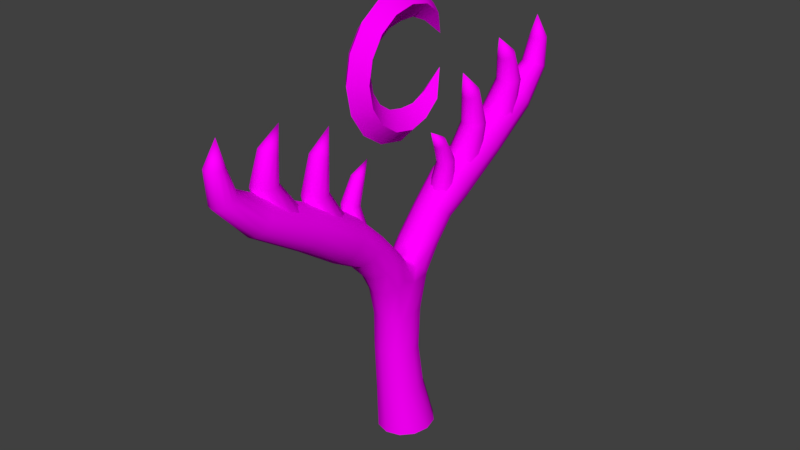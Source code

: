 # Source: Wrongworldroot.blend  (saved by Blender 2.79.0; exported with 4.5.12 LTS)
import bpy
from mathutils import Matrix  # noqa: F401  (used for matrix-valued properties, if any)

bpy.ops.wm.read_factory_settings(use_empty=True)
scene = bpy.context.scene
scene.name = 'Scene'

# ---- collections
col_collection_1 = bpy.data.collections.new('Collection 1'); scene.collection.children.link(col_collection_1)

# ---- images (referenced by path relative to the original .blend; pixels are not part of the script)
import os
ASSET_DIR = os.environ.get("B2B_ASSET_DIR", "")  # directory of the original .blend (textures are referenced by path, not embedded)
HERE = os.path.dirname(os.path.abspath(__file__))  # packed textures are extracted next to this script under _unpacked/

def load_image(name, relpath, width, height, colorspace="sRGB"):
    """Load a texture the original file referenced (path relative to the .blend, or extracted next to this script)."""
    p = next((c for c in (os.path.join(HERE, relpath), os.path.join(ASSET_DIR, relpath)) if relpath and os.path.exists(c)), "")
    if p:
        img = bpy.data.images.load(p, check_existing=True)
        img.name = name
    else:  # same state as the original file: an image datablock whose file is absent (Cycles renders it pink)
        img = bpy.data.images.new(name, width, height)
        img.source = "FILE"
        img.filepath = "//" + (relpath or name)
    img.colorspace_settings.name = colorspace
    return img
img_wrongworldroot_text_png = load_image('wrongworldroot_Text.png', 'wrongworldroot_Text.png', 1024, 1024, 'sRGB')

# ---- materials (node trees are filled in below, after node groups)
mat_material_001 = bpy.data.materials.new('Material.001')
mat_material_001.alpha_threshold = 0.0
mat_material_001.roughness = 0.5

# ---- material node trees
mat_material_001.use_nodes = True; mat_material_001.node_tree.nodes.clear()
_N = mat_material_001.node_tree.nodes; _L = mat_material_001.node_tree.links
n0 = _N.new('ShaderNodeOutputMaterial'); n0.name = 'Material Output'; n0.location = (300, 300)
n1 = _N.new('ShaderNodeBsdfDiffuse'); n1.name = 'Diffuse BSDF'; n1.location = (10, 300)
n2 = _N.new('ShaderNodeTexImage'); n2.name = 'Image Texture'; n2.location = (-180, 300)
n2.width = 140
n2.image = img_wrongworldroot_text_png
_L.new(n1.outputs[0], n0.inputs[0])
_L.new(n2.outputs[0], n1.inputs[0])
n0.is_active_output = True

# ---- world
world_world = bpy.data.worlds.new('World'); scene.world = world_world
world_world.color = (0.05088, 0.05088, 0.05088)
world_world.use_sun_shadow = False
world_world.sun_shadow_jitter_overblur = 0.0
world_world.cycles.sampling_method = 'MANUAL'

# ---- meshes
me_cylinder = bpy.data.meshes.new('Cylinder')
me_cylinder.from_pydata([(-1.71e-08, 0.4377, -0.3133), (-0.03599, 0.2504, 0.3685), (0.1974, 0.3791, -0.3133), (0.1296, 0.206, 0.3685), (0.3419, 0.2188, -0.3133), (0.2523, 0.07965, 0.361), (0.3947, -9.135e-08, -0.3133), (0.2991, -0.09473, 0.3481), (0.3419, -0.2188, -0.3133), (0.2575, -0.2704, 0.3331), (0.1974, -0.3791, -0.3133), (0.1387, -0.4003, 0.3202), (4.251e-08, -0.4377, -0.3133), (-0.02557, -0.4497, 0.3127), (-0.1974, -0.3791, -0.3133), (-0.1912, -0.4052, 0.3127), (-0.3419, -0.2188, -0.3133), (-0.3139, -0.2789, 0.3201), (-0.3947, -2.757e-07, -0.3133), (-0.3607, -0.1045, 0.3331), (-0.3419, 0.2188, -0.3133), (-0.3191, 0.07118, 0.348), (-0.1974, 0.3791, -0.3133), (-0.2002, 0.2011, 0.361), (-0.03768, 0.1542, 1.034), (0.1178, 0.1081, 1.032), (0.2295, -0.009493, 1.031), (0.2673, -0.1672, 1.032), (0.2213, -0.3227, 1.035), (0.1037, -0.4343, 1.038), (-0.05394, -0.4722, 1.041), (-0.2094, -0.4261, 1.043), (-0.3211, -0.3085, 1.044), (-0.359, -0.1508, 1.043), (-0.3129, 0.004688, 1.041), (-0.1953, 0.1163, 1.037), (-0.02844, 0.2181, 1.612), (0.1132, 0.1694, 1.612), (0.2165, 0.03748, 1.615), (0.2532, -0.1606, 1.614), (0.2158, -0.3554, 1.618), (0.1079, -0.4806, 1.617), (-0.03564, -0.5205, 1.618), (-0.1773, -0.4718, 1.621), (-0.2809, -0.3401, 1.625), (-0.3186, -0.1425, 1.623), (-0.2803, 0.05282, 1.623), (-0.172, 0.1781, 1.617), (-0.02078, 0.368, 2.064), (0.1172, 0.314, 2.069), (0.2262, 0.1487, 2.102), (0.266, -0.1528, 2.113), (0.2433, -0.45, 2.106), (0.1297, -0.6084, 2.073), (-0.01031, -0.653, 2.067), (-0.1481, -0.599, 2.074), (-0.2547, -0.4324, 2.108), (-0.2931, -0.1301, 2.118), (-0.2719, 0.1662, 2.108), (-0.1605, 0.3235, 2.073), (0.2541, 0.06663, 2.24), (0.2248, -0.06561, 2.297), (0.1284, -0.08237, 2.376), (-0.0001352, -0.1347, 2.406), (-0.1661, -0.1029, 2.36), (-0.2664, -0.03473, 2.294), (-0.2994, 0.0878, 2.245), (0.2838, -0.3649, 2.243), (0.2572, -0.2392, 2.292), (0.164, -0.1675, 2.36), (-0.1297, -0.1876, 2.376), (-0.2327, -0.2076, 2.299), (-0.2694, -0.3436, 2.243), (-0.01397, 0.5671, 2.383), (0.1266, 0.5202, 2.403), (0.2202, 0.4002, 2.46), (0.2499, 0.2625, 2.504), (0.2102, 0.1341, 2.543), (0.1094, 0.04335, 2.568), (-0.02744, 0.01262, 2.579), (-0.1624, 0.05152, 2.57), (-0.2577, 0.1481, 2.547), (-0.2904, 0.2786, 2.509), (-0.2542, 0.4145, 2.464), (-0.1563, 0.5288, 2.405), (-0.006673, 0.828, 2.662), (0.1283, 0.7843, 2.693), (0.2198, 0.6808, 2.773), (0.2482, 0.5617, 2.858), (0.208, 0.4519, 2.925), (0.1104, 0.3766, 2.962), (-0.0198, 0.3548, 2.975), (-0.1481, 0.3847, 2.962), (-0.2408, 0.4658, 2.924), (-0.2744, 0.5779, 2.858), (-0.2396, 0.6952, 2.773), (-0.1434, 0.7928, 2.693), (0.002429, 1.146, 2.843), (0.1578, 1.113, 2.886), (0.261, 1.016, 3.001), (0.2938, 0.9252, 3.143), (0.2498, 0.8519, 3.272), (0.1375, 0.8004, 3.366), (-0.01323, 0.7847, 3.398), (-0.1618, 0.8089, 3.362), (-0.2685, 0.8664, 3.265), (-0.3047, 0.942, 3.135), (-0.2643, 1.031, 2.994), (-0.1551, 1.122, 2.881), (0.01586, 1.754, 3.266), (0.164, 1.73, 3.303), (0.2704, 1.673, 3.399), (0.3065, 1.597, 3.529), (0.2627, 1.524, 3.658), (0.1506, 1.473, 3.751), (0.0003657, 1.457, 3.784), (-0.1478, 1.481, 3.747), (-0.2542, 1.539, 3.651), (-0.2903, 1.614, 3.521), (-0.2464, 1.687, 3.392), (-0.1344, 1.738, 3.298), (0.02983, 2.48, 3.733), (0.1562, 2.46, 3.765), (0.247, 2.411, 3.847), (0.2778, 2.347, 3.958), (0.2404, 2.284, 4.068), (0.1448, 2.24, 4.147), (0.01662, 2.227, 4.175), (-0.1098, 2.248, 4.144), (-0.2005, 2.297, 4.062), (-0.2313, 2.361, 3.951), (-0.1939, 2.423, 3.841), (-0.09832, 2.467, 3.761), (0.03863, 2.962, 4.26), (0.1246, 2.939, 4.269), (0.1864, 2.879, 4.296), (0.2073, 2.8, 4.333), (0.1819, 2.723, 4.371), (0.1168, 2.668, 4.398), (0.02964, 2.649, 4.408), (-0.05634, 2.673, 4.399), (-0.1181, 2.732, 4.372), (-0.139, 2.811, 4.335), (-0.1136, 2.889, 4.298), (-0.04856, 2.944, 4.27), (0.04405, 3.006, 4.721), (0.1069, 2.988, 4.72), (0.152, 2.94, 4.718), (0.1673, 2.876, 4.717), (0.1487, 2.814, 4.717), (0.1012, 2.768, 4.718), (0.03749, 2.753, 4.719), (-0.02532, 2.772, 4.72), (-0.07041, 2.819, 4.721), (-0.08572, 2.883, 4.722), (-0.06713, 2.946, 4.722), (-0.01963, 2.991, 4.722), (0.04567, 2.825, 5.054), (0.02983, 2.146, 3.595), (0.1562, 2.114, 3.615), (0.247, 2.035, 3.669), (0.2778, 1.93, 3.743), (0.2404, 1.827, 3.816), (0.1448, 1.754, 3.87), (0.01662, 1.73, 3.89), (-0.1098, 1.762, 3.87), (-0.2005, 1.841, 3.816), (-0.2313, 1.946, 3.742), (-0.1939, 2.049, 3.669), (-0.09832, 2.122, 3.615), (0.03863, 2.362, 4.275), (0.1246, 2.337, 4.274), (0.1864, 2.272, 4.274), (0.2073, 2.184, 4.274), (0.1819, 2.098, 4.275), (0.1168, 2.037, 4.277), (0.02964, 2.016, 4.279), (-0.05634, 2.041, 4.28), (-0.1181, 2.106, 4.28), (-0.139, 2.193, 4.28), (-0.1136, 2.279, 4.279), (-0.04856, 2.341, 4.277), (0.04405, 2.208, 4.712), (0.1069, 2.192, 4.703), (0.152, 2.15, 4.682), (0.1673, 2.092, 4.655), (0.1487, 2.035, 4.628), (0.1012, 1.994, 4.609), (0.03749, 1.98, 4.604), (-0.02532, 1.996, 4.613), (-0.07041, 2.039, 4.634), (-0.08572, 2.096, 4.661), (-0.06713, 2.153, 4.688), (-0.01963, 2.194, 4.707), (0.04567, 1.904, 4.938), (0.02983, 1.346, 3.074), (0.1562, 1.315, 3.097), (0.247, 1.236, 3.16), (0.2778, 1.131, 3.247), (0.2404, 1.028, 3.333), (0.1448, 0.955, 3.396), (0.01662, 0.9311, 3.419), (-0.1098, 0.963, 3.396), (-0.2005, 1.042, 3.333), (-0.2313, 1.147, 3.246), (-0.1939, 1.25, 3.16), (-0.09832, 1.323, 3.097), (0.03863, 1.563, 3.872), (0.1246, 1.537, 3.871), (0.1864, 1.472, 3.87), (0.2073, 1.385, 3.871), (0.1819, 1.299, 3.872), (0.1168, 1.237, 3.874), (0.02964, 1.216, 3.876), (-0.05634, 1.242, 3.878), (-0.1181, 1.307, 3.878), (-0.139, 1.394, 3.878), (-0.1136, 1.48, 3.876), (-0.04856, 1.542, 3.874), (0.04405, 1.409, 4.385), (0.1069, 1.393, 4.374), (0.152, 1.35, 4.35), (0.1673, 1.293, 4.317), (0.1487, 1.236, 4.286), (0.1012, 1.195, 4.264), (0.03749, 1.181, 4.258), (-0.02532, 1.197, 4.268), (-0.07041, 1.239, 4.293), (-0.08572, 1.297, 4.325), (-0.06713, 1.354, 4.357), (-0.01963, 1.395, 4.378), (0.04567, 1.105, 4.651), (0.03071, 0.8869, 2.937), (0.1228, 0.8604, 2.948), (0.189, 0.7935, 2.979), (0.2115, 0.7042, 3.022), (0.1842, 0.6164, 3.066), (0.1145, 0.5536, 3.098), (0.02107, 0.5328, 3.11), (-0.07107, 0.5593, 3.099), (-0.1372, 0.6262, 3.068), (-0.1597, 0.7155, 3.025), (-0.1324, 0.8033, 2.982), (-0.06272, 0.866, 2.95), (0.03712, 0.9013, 3.54), (0.09981, 0.8835, 3.535), (0.1448, 0.8376, 3.523), (0.1601, 0.7757, 3.508), (0.1415, 0.7146, 3.495), (0.09413, 0.6705, 3.485), (0.03057, 0.6553, 3.483), (-0.03212, 0.6731, 3.488), (-0.07713, 0.7191, 3.5), (-0.09241, 0.7809, 3.515), (-0.07386, 0.8421, 3.529), (-0.02644, 0.8861, 3.538), (0.04108, 0.7033, 3.877), (0.08686, 0.6936, 3.866), (0.1197, 0.6677, 3.842), (0.1309, 0.6327, 3.809), (0.1173, 0.5979, 3.777), (0.08272, 0.5726, 3.754), (0.03629, 0.5636, 3.747), (-0.009502, 0.5733, 3.757), (-0.04238, 0.5991, 3.782), (-0.05354, 0.6342, 3.815), (-0.03999, 0.669, 3.847), (-0.005355, 0.6943, 3.87), (0.04226, 0.4419, 4.012), (0.01397, -0.8364, 2.383), (-0.1266, -0.7896, 2.403), (-0.2202, -0.6696, 2.46), (-0.2499, -0.5318, 2.504), (-0.2102, -0.4035, 2.543), (-0.1094, -0.3127, 2.568), (0.02744, -0.282, 2.579), (0.1624, -0.3209, 2.57), (0.2577, -0.4175, 2.547), (0.2904, -0.5479, 2.509), (0.2542, -0.6839, 2.464), (0.1563, -0.7982, 2.405), (0.006673, -1.097, 2.662), (-0.1283, -1.054, 2.693), (-0.2198, -0.9502, 2.773), (-0.2482, -0.831, 2.858), (-0.208, -0.7212, 2.925), (-0.1104, -0.6459, 2.962), (0.0198, -0.6241, 2.975), (0.1481, -0.654, 2.962), (0.2408, -0.7352, 2.924), (0.2744, -0.8472, 2.858), (0.2396, -0.9645, 2.773), (0.1434, -1.062, 2.693), (-0.002429, -1.415, 2.843), (-0.1578, -1.382, 2.886), (-0.261, -1.285, 3.001), (-0.2938, -1.195, 3.143), (-0.2498, -1.121, 3.272), (-0.1375, -1.07, 3.366), (0.01323, -1.054, 3.398), (0.1618, -1.078, 3.362), (0.2685, -1.136, 3.265), (0.3047, -1.211, 3.135), (0.2643, -1.3, 2.994), (0.1551, -1.391, 2.881), (-0.01586, -2.023, 3.266), (-0.164, -1.999, 3.303), (-0.2704, -1.942, 3.399), (-0.3065, -1.867, 3.529), (-0.2627, -1.793, 3.658), (-0.1506, -1.742, 3.751), (-0.0003656, -1.726, 3.784), (0.1478, -1.751, 3.747), (0.2542, -1.808, 3.651), (0.2903, -1.883, 3.521), (0.2464, -1.956, 3.392), (0.1344, -2.008, 3.298), (-0.02983, -2.75, 3.733), (-0.1562, -2.729, 3.765), (-0.247, -2.68, 3.847), (-0.2778, -2.616, 3.958), (-0.2404, -2.554, 4.068), (-0.1448, -2.51, 4.147), (-0.01662, -2.496, 4.175), (0.1098, -2.517, 4.144), (0.2005, -2.566, 4.062), (0.2313, -2.63, 3.951), (0.1939, -2.693, 3.841), (0.09832, -2.736, 3.761), (-0.03863, -3.232, 4.26), (-0.1246, -3.208, 4.269), (-0.1864, -3.149, 4.296), (-0.2073, -3.07, 4.333), (-0.1819, -2.992, 4.371), (-0.1168, -2.937, 4.398), (-0.02964, -2.919, 4.408), (0.05634, -2.942, 4.399), (0.1181, -3.002, 4.372), (0.139, -3.081, 4.335), (0.1136, -3.158, 4.298), (0.04856, -3.213, 4.27), (-0.04405, -3.276, 4.721), (-0.1069, -3.257, 4.72), (-0.152, -3.209, 4.718), (-0.1673, -3.146, 4.717), (-0.1487, -3.083, 4.717), (-0.1012, -3.038, 4.718), (-0.03749, -3.022, 4.719), (0.02532, -3.041, 4.72), (0.07041, -3.089, 4.721), (0.08572, -3.152, 4.722), (0.06713, -3.215, 4.722), (0.01963, -3.26, 4.722), (-0.04567, -3.095, 5.054), (-0.02983, -2.415, 3.595), (-0.1562, -2.383, 3.615), (-0.247, -2.304, 3.669), (-0.2778, -2.199, 3.743), (-0.2404, -2.097, 3.816), (-0.1448, -2.024, 3.87), (-0.01662, -2.0, 3.89), (0.1098, -2.032, 3.87), (0.2005, -2.11, 3.816), (0.2313, -2.215, 3.742), (0.1939, -2.318, 3.669), (0.09832, -2.391, 3.615), (-0.03863, -2.631, 4.275), (-0.1246, -2.606, 4.274), (-0.1864, -2.541, 4.274), (-0.2073, -2.454, 4.274), (-0.1819, -2.368, 4.275), (-0.1168, -2.306, 4.277), (-0.02964, -2.285, 4.279), (0.05634, -2.311, 4.28), (0.1181, -2.376, 4.28), (0.139, -2.463, 4.28), (0.1136, -2.549, 4.279), (0.04856, -2.611, 4.277), (-0.04405, -2.478, 4.712), (-0.1069, -2.461, 4.703), (-0.152, -2.419, 4.682), (-0.1673, -2.361, 4.655), (-0.1487, -2.305, 4.628), (-0.1012, -2.263, 4.609), (-0.03749, -2.249, 4.604), (0.02532, -2.265, 4.613), (0.07041, -2.308, 4.634), (0.08572, -2.366, 4.661), (0.06713, -2.422, 4.688), (0.01963, -2.463, 4.707), (-0.04567, -2.174, 4.938), (-0.02983, -1.616, 3.074), (-0.1562, -1.584, 3.097), (-0.247, -1.505, 3.16), (-0.2778, -1.4, 3.247), (-0.2404, -1.297, 3.333), (-0.1448, -1.224, 3.396), (-0.01662, -1.2, 3.419), (0.1098, -1.232, 3.396), (0.2005, -1.311, 3.333), (0.2313, -1.416, 3.246), (0.1939, -1.519, 3.16), (0.09832, -1.592, 3.097), (-0.03863, -1.832, 3.872), (-0.1246, -1.807, 3.871), (-0.1864, -1.742, 3.87), (-0.2073, -1.654, 3.871), (-0.1819, -1.568, 3.872), (-0.1168, -1.507, 3.874), (-0.02964, -1.486, 3.876), (0.05634, -1.511, 3.878), (0.1181, -1.576, 3.878), (0.139, -1.664, 3.878), (0.1136, -1.75, 3.876), (0.04856, -1.811, 3.874), (-0.04405, -1.679, 4.385), (-0.1069, -1.662, 4.374), (-0.152, -1.62, 4.35), (-0.1673, -1.562, 4.317), (-0.1487, -1.505, 4.286), (-0.1012, -1.464, 4.264), (-0.03749, -1.45, 4.258), (0.02532, -1.466, 4.268), (0.07041, -1.509, 4.293), (0.08572, -1.566, 4.325), (0.06713, -1.623, 4.357), (0.01963, -1.664, 4.378), (-0.04567, -1.375, 4.651), (-0.03071, -1.156, 2.937), (-0.1228, -1.13, 2.948), (-0.189, -1.063, 2.979), (-0.2115, -0.9735, 3.022), (-0.1842, -0.8857, 3.066), (-0.1145, -0.823, 3.098), (-0.02107, -0.8021, 3.11), (0.07107, -0.8287, 3.099), (0.1372, -0.8956, 3.068), (0.1597, -0.9849, 3.025), (0.1324, -1.073, 2.982), (0.06272, -1.135, 2.95), (-0.03712, -1.171, 3.54), (-0.09981, -1.153, 3.535), (-0.1448, -1.107, 3.523), (-0.1601, -1.045, 3.508), (-0.1415, -0.9839, 3.495), (-0.09413, -0.9399, 3.485), (-0.03057, -0.9247, 3.483), (0.03212, -0.9425, 3.488), (0.07713, -0.9884, 3.5), (0.09241, -1.05, 3.515), (0.07386, -1.111, 3.529), (0.02644, -1.155, 3.538), (-0.04108, -0.9727, 3.877), (-0.08686, -0.9629, 3.866), (-0.1197, -0.9371, 3.842), (-0.1309, -0.9021, 3.809), (-0.1173, -0.8672, 3.777), (-0.08272, -0.8419, 3.754), (-0.03629, -0.8329, 3.747), (0.009502, -0.8426, 3.757), (0.04238, -0.8685, 3.782), (0.05354, -0.9035, 3.815), (0.03999, -0.9384, 3.847), (0.005355, -0.9637, 3.87), (-0.04226, -0.7113, 4.012), (-1.758e-06, 0.3442, 4.604), (-1.758e-06, 0.1158, 4.505), (-1.758e-06, -0.1159, 4.504), (-1.758e-06, -0.3302, 4.547), (-1.758e-06, -0.5118, 4.668), (-1.758e-06, -0.6332, 4.85), (-1.758e-06, -0.6759, 5.064), (-1.758e-06, -0.6332, 5.278), (-1.758e-06, -0.5118, 5.46), (-1.758e-06, -0.3302, 5.582), (-1.758e-06, -0.1159, 5.624), (-1.758e-06, 0.1158, 5.623), (-1.758e-06, 0.3442, 5.524), (-1.755e-06, 0.66, 5.288), (0.1338, 0.4461, 5.626), (0.1605, 0.1893, 5.801), (0.1871, -0.1159, 5.864), (0.1871, -0.422, 5.803), (0.1871, -0.6815, 5.63), (0.1871, -0.855, 5.37), (0.1871, -0.9159, 5.064), (0.1871, -0.855, 4.758), (0.1871, -0.6815, 4.498), (0.1871, -0.422, 4.325), (0.1871, -0.1159, 4.264), (0.1605, 0.1893, 4.327), (0.1338, 0.4461, 4.502), (-1.755e-06, 0.66, 4.841), (-1.758e-06, 0.5168, 4.417), (-1.758e-06, 0.2505, 4.18), (-1.758e-06, -0.1159, 4.064), (-1.758e-06, -0.4985, 4.14), (-1.758e-06, -0.823, 4.357), (-1.758e-06, -1.04, 4.681), (-1.758e-06, -1.116, 5.064), (-1.758e-06, -1.04, 5.447), (-1.758e-06, -0.823, 5.771), (-1.758e-06, -0.4985, 5.988), (-1.758e-06, -0.1159, 6.064), (-1.758e-06, 0.2505, 5.949), (-1.758e-06, 0.5168, 5.711), (-0.1338, 0.4461, 5.626), (-0.1605, 0.1893, 5.801), (-0.1871, -0.1159, 5.864), (-0.1871, -0.422, 5.803), (-0.1871, -0.6815, 5.63), (-0.1871, -0.855, 5.37), (-0.1871, -0.9159, 5.064), (-0.1871, -0.855, 4.758), (-0.1871, -0.6815, 4.498), (-0.1871, -0.422, 4.325), (-0.1871, -0.1159, 4.264), (-0.1605, 0.1893, 4.327), (-0.1338, 0.4461, 4.502)], [], [(0, 1, 3, 2), (2, 3, 5, 4), (4, 5, 7, 6), (6, 7, 9, 8), (8, 9, 11, 10), (10, 11, 13, 12), (12, 13, 15, 14), (14, 15, 17, 16), (16, 17, 19, 18), (18, 19, 21, 20), (1, 23, 35, 24), (20, 21, 23, 22), (22, 23, 1, 0), (31, 30, 42, 43), (3, 1, 24, 25), (7, 5, 26, 27), (23, 21, 34, 35), (5, 3, 25, 26), (21, 19, 33, 34), (19, 17, 32, 33), (17, 15, 31, 32), (15, 13, 30, 31), (13, 11, 29, 30), (11, 9, 28, 29), (9, 7, 27, 28), (46, 45, 57, 58), (28, 27, 39, 40), (35, 34, 46, 47), (25, 24, 36, 37), (32, 31, 43, 44), (29, 28, 40, 41), (24, 35, 47, 36), (26, 25, 37, 38), (33, 32, 44, 45), (30, 29, 41, 42), (27, 26, 38, 39), (34, 33, 45, 46), (61, 62, 69), (43, 42, 54, 55), (40, 39, 51, 52), (47, 46, 58, 59), (37, 36, 48, 49), (44, 43, 55, 56), (41, 40, 52, 53), (36, 47, 59, 48), (38, 37, 49, 50), (45, 44, 56, 57), (42, 41, 53, 54), (39, 38, 50, 51), (63, 64, 70), (63, 69, 62), (79, 78, 90, 91), (60, 50, 75, 76), (58, 66, 82, 83), (64, 63, 79, 80), (61, 60, 76, 77), (59, 58, 83, 84), (49, 48, 73, 74), (65, 64, 80, 81), (62, 61, 77, 78), (48, 59, 84, 73), (50, 49, 74, 75), (66, 65, 81, 82), (63, 62, 78, 79), (91, 90, 102, 103), (76, 75, 87, 88), (83, 82, 94, 95), (80, 79, 91, 92), (77, 76, 88, 89), (84, 83, 95, 96), (74, 73, 85, 86), (81, 80, 92, 93), (78, 77, 89, 90), (73, 84, 96, 85), (75, 74, 86, 87), (82, 81, 93, 94), (106, 105, 117, 118), (88, 87, 99, 100), (95, 94, 106, 107), (92, 91, 103, 104), (89, 88, 100, 101), (96, 95, 107, 108), (86, 85, 97, 98), (93, 92, 104, 105), (90, 89, 101, 102), (85, 96, 108, 97), (87, 86, 98, 99), (94, 93, 105, 106), (111, 110, 122, 123), (103, 102, 114, 115), (100, 99, 111, 112), (107, 106, 118, 119), (104, 103, 115, 116), (101, 100, 112, 113), (108, 107, 119, 120), (98, 97, 109, 110), (105, 104, 116, 117), (102, 101, 113, 114), (97, 108, 120, 109), (99, 98, 110, 111), (121, 132, 144, 133), (118, 117, 129, 130), (115, 114, 126, 127), (112, 111, 123, 124), (119, 118, 130, 131), (116, 115, 127, 128), (113, 112, 124, 125), (120, 119, 131, 132), (110, 109, 121, 122), (117, 116, 128, 129), (114, 113, 125, 126), (109, 120, 132, 121), (138, 137, 149, 150), (123, 122, 134, 135), (130, 129, 141, 142), (127, 126, 138, 139), (124, 123, 135, 136), (131, 130, 142, 143), (128, 127, 139, 140), (125, 124, 136, 137), (132, 131, 143, 144), (122, 121, 133, 134), (129, 128, 140, 141), (126, 125, 137, 138), (150, 149, 157), (133, 144, 156, 145), (135, 134, 146, 147), (142, 141, 153, 154), (139, 138, 150, 151), (136, 135, 147, 148), (143, 142, 154, 155), (140, 139, 151, 152), (137, 136, 148, 149), (144, 143, 155, 156), (134, 133, 145, 146), (141, 140, 152, 153), (145, 156, 157), (147, 146, 157), (154, 153, 157), (151, 150, 157), (148, 147, 157), (155, 154, 157), (152, 151, 157), (149, 148, 157), (156, 155, 157), (146, 145, 157), (153, 152, 157), (158, 169, 181, 170), (175, 174, 186, 187), (160, 159, 171, 172), (167, 166, 178, 179), (164, 163, 175, 176), (161, 160, 172, 173), (168, 167, 179, 180), (165, 164, 176, 177), (162, 161, 173, 174), (169, 168, 180, 181), (159, 158, 170, 171), (166, 165, 177, 178), (163, 162, 174, 175), (187, 186, 194), (170, 181, 193, 182), (172, 171, 183, 184), (179, 178, 190, 191), (176, 175, 187, 188), (173, 172, 184, 185), (180, 179, 191, 192), (177, 176, 188, 189), (174, 173, 185, 186), (181, 180, 192, 193), (171, 170, 182, 183), (178, 177, 189, 190), (182, 193, 194), (184, 183, 194), (191, 190, 194), (188, 187, 194), (185, 184, 194), (192, 191, 194), (189, 188, 194), (186, 185, 194), (193, 192, 194), (183, 182, 194), (190, 189, 194), (195, 206, 218, 207), (212, 211, 223, 224), (197, 196, 208, 209), (204, 203, 215, 216), (201, 200, 212, 213), (198, 197, 209, 210), (205, 204, 216, 217), (202, 201, 213, 214), (199, 198, 210, 211), (206, 205, 217, 218), (196, 195, 207, 208), (203, 202, 214, 215), (200, 199, 211, 212), (224, 223, 231), (207, 218, 230, 219), (209, 208, 220, 221), (216, 215, 227, 228), (213, 212, 224, 225), (210, 209, 221, 222), (217, 216, 228, 229), (214, 213, 225, 226), (211, 210, 222, 223), (218, 217, 229, 230), (208, 207, 219, 220), (215, 214, 226, 227), (219, 230, 231), (221, 220, 231), (228, 227, 231), (225, 224, 231), (222, 221, 231), (229, 228, 231), (226, 225, 231), (223, 222, 231), (230, 229, 231), (220, 219, 231), (227, 226, 231), (232, 243, 255, 244), (249, 248, 260, 261), (234, 233, 245, 246), (241, 240, 252, 253), (238, 237, 249, 250), (235, 234, 246, 247), (242, 241, 253, 254), (239, 238, 250, 251), (236, 235, 247, 248), (243, 242, 254, 255), (233, 232, 244, 245), (240, 239, 251, 252), (237, 236, 248, 249), (261, 260, 268), (244, 255, 267, 256), (246, 245, 257, 258), (253, 252, 264, 265), (250, 249, 261, 262), (247, 246, 258, 259), (254, 253, 265, 266), (251, 250, 262, 263), (248, 247, 259, 260), (255, 254, 266, 267), (245, 244, 256, 257), (252, 251, 263, 264), (256, 267, 268), (258, 257, 268), (265, 264, 268), (262, 261, 268), (259, 258, 268), (266, 265, 268), (263, 262, 268), (260, 259, 268), (267, 266, 268), (257, 256, 268), (264, 263, 268), (275, 274, 286, 287), (72, 56, 271, 272), (52, 67, 278, 279), (69, 63, 275, 276), (71, 72, 272, 273), (53, 52, 279, 280), (55, 54, 269, 270), (68, 69, 276, 277), (70, 71, 273, 274), (54, 53, 280, 269), (56, 55, 270, 271), (67, 68, 277, 278), (63, 70, 274, 275), (287, 286, 298, 299), (272, 271, 283, 284), (279, 278, 290, 291), (276, 275, 287, 288), (273, 272, 284, 285), (280, 279, 291, 292), (270, 269, 281, 282), (277, 276, 288, 289), (274, 273, 285, 286), (269, 280, 292, 281), (271, 270, 282, 283), (278, 277, 289, 290), (302, 301, 313, 314), (284, 283, 295, 296), (291, 290, 302, 303), (288, 287, 299, 300), (285, 284, 296, 297), (292, 291, 303, 304), (282, 281, 293, 294), (289, 288, 300, 301), (286, 285, 297, 298), (281, 292, 304, 293), (283, 282, 294, 295), (290, 289, 301, 302), (307, 306, 318, 319), (299, 298, 310, 311), (296, 295, 307, 308), (303, 302, 314, 315), (300, 299, 311, 312), (297, 296, 308, 309), (304, 303, 315, 316), (294, 293, 305, 306), (301, 300, 312, 313), (298, 297, 309, 310), (293, 304, 316, 305), (295, 294, 306, 307), (317, 328, 340, 329), (314, 313, 325, 326), (311, 310, 322, 323), (308, 307, 319, 320), (315, 314, 326, 327), (312, 311, 323, 324), (309, 308, 320, 321), (316, 315, 327, 328), (306, 305, 317, 318), (313, 312, 324, 325), (310, 309, 321, 322), (305, 316, 328, 317), (334, 333, 345, 346), (319, 318, 330, 331), (326, 325, 337, 338), (323, 322, 334, 335), (320, 319, 331, 332), (327, 326, 338, 339), (324, 323, 335, 336), (321, 320, 332, 333), (328, 327, 339, 340), (318, 317, 329, 330), (325, 324, 336, 337), (322, 321, 333, 334), (346, 345, 353), (329, 340, 352, 341), (331, 330, 342, 343), (338, 337, 349, 350), (335, 334, 346, 347), (332, 331, 343, 344), (339, 338, 350, 351), (336, 335, 347, 348), (333, 332, 344, 345), (340, 339, 351, 352), (330, 329, 341, 342), (337, 336, 348, 349), (341, 352, 353), (343, 342, 353), (350, 349, 353), (347, 346, 353), (344, 343, 353), (351, 350, 353), (348, 347, 353), (345, 344, 353), (352, 351, 353), (342, 341, 353), (349, 348, 353), (354, 365, 377, 366), (371, 370, 382, 383), (356, 355, 367, 368), (363, 362, 374, 375), (360, 359, 371, 372), (357, 356, 368, 369), (364, 363, 375, 376), (361, 360, 372, 373), (358, 357, 369, 370), (365, 364, 376, 377), (355, 354, 366, 367), (362, 361, 373, 374), (359, 358, 370, 371), (383, 382, 390), (366, 377, 389, 378), (368, 367, 379, 380), (375, 374, 386, 387), (372, 371, 383, 384), (369, 368, 380, 381), (376, 375, 387, 388), (373, 372, 384, 385), (370, 369, 381, 382), (377, 376, 388, 389), (367, 366, 378, 379), (374, 373, 385, 386), (378, 389, 390), (380, 379, 390), (387, 386, 390), (384, 383, 390), (381, 380, 390), (388, 387, 390), (385, 384, 390), (382, 381, 390), (389, 388, 390), (379, 378, 390), (386, 385, 390), (391, 402, 414, 403), (408, 407, 419, 420), (393, 392, 404, 405), (400, 399, 411, 412), (397, 396, 408, 409), (394, 393, 405, 406), (401, 400, 412, 413), (398, 397, 409, 410), (395, 394, 406, 407), (402, 401, 413, 414), (392, 391, 403, 404), (399, 398, 410, 411), (396, 395, 407, 408), (420, 419, 427), (403, 414, 426, 415), (405, 404, 416, 417), (412, 411, 423, 424), (409, 408, 420, 421), (406, 405, 417, 418), (413, 412, 424, 425), (410, 409, 421, 422), (407, 406, 418, 419), (414, 413, 425, 426), (404, 403, 415, 416), (411, 410, 422, 423), (415, 426, 427), (417, 416, 427), (424, 423, 427), (421, 420, 427), (418, 417, 427), (425, 424, 427), (422, 421, 427), (419, 418, 427), (426, 425, 427), (416, 415, 427), (423, 422, 427), (428, 439, 451, 440), (445, 444, 456, 457), (430, 429, 441, 442), (437, 436, 448, 449), (434, 433, 445, 446), (431, 430, 442, 443), (438, 437, 449, 450), (435, 434, 446, 447), (432, 431, 443, 444), (439, 438, 450, 451), (429, 428, 440, 441), (436, 435, 447, 448), (433, 432, 444, 445), (457, 456, 464), (440, 451, 463, 452), (442, 441, 453, 454), (449, 448, 460, 461), (446, 445, 457, 458), (443, 442, 454, 455), (450, 449, 461, 462), (447, 446, 458, 459), (444, 443, 455, 456), (451, 450, 462, 463), (441, 440, 452, 453), (448, 447, 459, 460), (452, 463, 464), (454, 453, 464), (461, 460, 464), (458, 457, 464), (455, 454, 464), (462, 461, 464), (459, 458, 464), (456, 455, 464), (463, 462, 464), (453, 452, 464), (460, 459, 464), (69, 68, 61), (70, 64, 71), (64, 65, 71), (61, 68, 51), (60, 61, 51), (51, 50, 60), (51, 68, 67), (51, 67, 52), (57, 66, 58), (66, 57, 65), (57, 71, 65), (72, 71, 57), (57, 56, 72), (484, 485, 471, 472), (479, 480, 476, 477), (489, 490, 466, 467), (482, 483, 473, 474), (483, 484, 472, 473), (481, 482, 474, 475), (488, 489, 467, 468), (478, 479, 477), (487, 488, 468, 469), (485, 486, 470, 471), (480, 481, 475, 476), (505, 504, 480, 479), (490, 491, 465, 466), (499, 498, 486, 485), (502, 501, 483, 482), (478, 505, 479), (496, 495, 489, 488), (500, 499, 485, 484), (503, 502, 482, 481), (497, 496, 488, 487), (493, 492, 491), (494, 493, 491, 490), (504, 503, 481, 480), (498, 497, 487, 486), (501, 500, 484, 483), (491, 492, 465), (495, 494, 490, 489), (486, 487, 469, 470), (511, 472, 471, 512), (506, 477, 476, 507), (516, 467, 466, 517), (509, 474, 473, 510), (510, 473, 472, 511), (508, 475, 474, 509), (515, 468, 467, 516), (478, 477, 506), (514, 469, 468, 515), (512, 471, 470, 513), (507, 476, 475, 508), (505, 506, 507, 504), (517, 466, 465, 518), (499, 512, 513, 498), (502, 509, 510, 501), (478, 506, 505), (496, 515, 516, 495), (500, 511, 512, 499), (503, 508, 509, 502), (497, 514, 515, 496), (493, 518, 492), (494, 517, 518, 493), (504, 507, 508, 503), (498, 513, 514, 497), (501, 510, 511, 500), (518, 465, 492), (495, 516, 517, 494), (513, 470, 469, 514)])
me_cylinder.polygons.foreach_set('use_smooth', [True] * 528)
_k = set([(465, 466), (465, 492), (466, 467), (467, 468), (468, 469), (469, 470), (470, 471), (471, 472), (472, 473), (473, 474), (474, 475), (475, 476), (476, 477), (477, 478), (478, 479), (478, 505), (478, 506), (479, 480), (480, 481), (481, 482), (482, 483), (483, 484), (484, 485), (485, 486), (486, 487), (487, 488), (488, 489), (489, 490), (490, 491), (491, 492), (492, 493), (492, 518), (493, 494), (494, 495), (495, 496), (496, 497), (497, 498), (498, 499), (499, 500), (500, 501), (501, 502), (502, 503), (503, 504), (504, 505), (506, 507), (507, 508), (508, 509), (509, 510), (510, 511), (511, 512), (512, 513), (513, 514), (514, 515), (515, 516), (516, 517), (517, 518)])
me_cylinder.attributes.new('sharp_edge', 'BOOLEAN', 'EDGE').data.foreach_set('value', [ (min(e.vertices), max(e.vertices)) in _k for e in me_cylinder.edges])
_uv = me_cylinder.uv_layers.new(name='UVMap')
_uv.uv.foreach_set('vector', [0.4734, 0.3039, 0.5323, 0.3289, 0.5302, 0.3383, 0.471, 0.3157, 0.471, 0.3157, 0.5302, 0.3383, 0.5281, 0.3569, 0.4692, 0.3391, 0.4692, 0.3391, 0.5281, 0.3569, 0.5264, 0.3797, 0.4685, 0.3677, 0.4685, 0.3677, 0.5264, 0.3797, 0.5255, 0.4007, 0.4691, 0.3939, 0.9509, 0.7763, 0.9513, 0.699, 0.9641, 0.6931, 0.9663, 0.7672, 0.9663, 0.7672, 0.9641, 0.6931, 0.9789, 0.6908, 0.984, 0.7635, 0.984, 0.7635, 0.9789, 0.6908, 0.9917, 0.6929, 0.9991, 0.7662, 0.001812, 0.3607, 0.05597, 0.3579, 0.05603, 0.376, 0.001128, 0.3834, 0.001128, 0.3834, 0.05603, 0.376, 0.05692, 0.3988, 0.0008659, 0.4119, 0.0008659, 0.4119, 0.05692, 0.3988, 0.05839, 0.4203, 0.001096, 0.4386, 0.06147, 0.4381, 0.06006, 0.4346, 0.1186, 0.4245, 0.119, 0.4266, 0.001096, 0.4386, 0.05839, 0.4203, 0.06006, 0.4346, 0.001757, 0.4563, 0.001757, 0.4563, 0.06006, 0.4346, 0.06147, 0.4381, 0.002671, 0.4604, 0.985, 0.6078, 0.9731, 0.6059, 0.9658, 0.537, 0.9765, 0.539, 0.5302, 0.3383, 0.5323, 0.3289, 0.5893, 0.3432, 0.5872, 0.3526, 0.5264, 0.3797, 0.5281, 0.3569, 0.5858, 0.3699, 0.5854, 0.3905, 0.06006, 0.4346, 0.05839, 0.4203, 0.1183, 0.4125, 0.1186, 0.4245, 0.5281, 0.3569, 0.5302, 0.3383, 0.5872, 0.3526, 0.5858, 0.3699, 0.05839, 0.4203, 0.05692, 0.3988, 0.1183, 0.3936, 0.1183, 0.4125, 0.05692, 0.3988, 0.05603, 0.376, 0.1186, 0.3731, 0.1183, 0.3936, 0.05603, 0.376, 0.05597, 0.3579, 0.1191, 0.3564, 0.1186, 0.3731, 0.9917, 0.6929, 0.9789, 0.6908, 0.9731, 0.6059, 0.985, 0.6078, 0.9789, 0.6908, 0.9641, 0.6931, 0.9592, 0.6087, 0.9731, 0.6059, 0.9641, 0.6931, 0.9513, 0.699, 0.9471, 0.6154, 0.9592, 0.6087, 0.5255, 0.4007, 0.5264, 0.3797, 0.5854, 0.3905, 0.5861, 0.4089, 0.1688, 0.4186, 0.1686, 0.3946, 0.2116, 0.3962, 0.2108, 0.4332, 0.5861, 0.4089, 0.5854, 0.3905, 0.6354, 0.3914, 0.6362, 0.4149, 0.1186, 0.4245, 0.1183, 0.4125, 0.1688, 0.4186, 0.1688, 0.4325, 0.5872, 0.3526, 0.5893, 0.3432, 0.6388, 0.3375, 0.637, 0.3469, 0.1186, 0.3731, 0.1191, 0.3564, 0.1691, 0.3506, 0.169, 0.369, 0.9592, 0.6087, 0.9471, 0.6154, 0.9413, 0.5466, 0.953, 0.5396, 0.119, 0.4266, 0.1186, 0.4245, 0.1688, 0.4325, 0.1691, 0.4351, 0.5858, 0.3699, 0.5872, 0.3526, 0.637, 0.3469, 0.636, 0.3658, 0.1183, 0.3936, 0.1186, 0.3731, 0.169, 0.369, 0.1686, 0.3946, 0.9731, 0.6059, 0.9592, 0.6087, 0.953, 0.5396, 0.9658, 0.537, 0.5854, 0.3905, 0.5858, 0.3699, 0.636, 0.3658, 0.6354, 0.3914, 0.1183, 0.4125, 0.1183, 0.3936, 0.1686, 0.3946, 0.1688, 0.4186, 0.6944, 0.3813, 0.7023, 0.3814, 0.7004, 0.3928, 0.9765, 0.539, 0.9658, 0.537, 0.9612, 0.4783, 0.9714, 0.4801, 0.6362, 0.4149, 0.6354, 0.3914, 0.6781, 0.3925, 0.6776, 0.4291, 0.1688, 0.4325, 0.1688, 0.4186, 0.2108, 0.4332, 0.2082, 0.4511, 0.637, 0.3469, 0.6388, 0.3375, 0.6774, 0.3205, 0.6762, 0.3305, 0.169, 0.369, 0.1691, 0.3506, 0.2085, 0.3346, 0.2109, 0.3574, 0.953, 0.5396, 0.9413, 0.5466, 0.9353, 0.4855, 0.9485, 0.4803, 0.1691, 0.4351, 0.1688, 0.4325, 0.2082, 0.4511, 0.2081, 0.4544, 0.636, 0.3658, 0.637, 0.3469, 0.6762, 0.3305, 0.6777, 0.3538, 0.1686, 0.3946, 0.169, 0.369, 0.2109, 0.3574, 0.2116, 0.3962, 0.9658, 0.537, 0.953, 0.5396, 0.9485, 0.4803, 0.9612, 0.4783, 0.6354, 0.3914, 0.636, 0.3658, 0.6777, 0.3538, 0.6781, 0.3925, 0.2378, 0.391, 0.2331, 0.3977, 0.2347, 0.3865, 0.7064, 0.3851, 0.7004, 0.3928, 0.7023, 0.3814, 0.4507, 0.8035, 0.4617, 0.8109, 0.4608, 0.8431, 0.4506, 0.8361, 0.6891, 0.3652, 0.6777, 0.3538, 0.7084, 0.3234, 0.7118, 0.3415, 0.2108, 0.4332, 0.2225, 0.4239, 0.2453, 0.4481, 0.2416, 0.4646, 0.2331, 0.3977, 0.2378, 0.391, 0.2526, 0.4102, 0.2512, 0.4174, 0.6944, 0.3813, 0.6891, 0.3652, 0.7118, 0.3415, 0.7156, 0.3568, 0.2082, 0.4511, 0.2108, 0.4332, 0.2416, 0.4646, 0.237, 0.4773, 0.6762, 0.3305, 0.6774, 0.3205, 0.7047, 0.2969, 0.7047, 0.3061, 0.2269, 0.408, 0.2331, 0.3977, 0.2512, 0.4174, 0.2488, 0.4312, 0.7023, 0.3814, 0.6944, 0.3813, 0.7156, 0.3568, 0.719, 0.3659, 0.2081, 0.4544, 0.2082, 0.4511, 0.237, 0.4773, 0.2357, 0.4797, 0.6777, 0.3538, 0.6762, 0.3305, 0.7047, 0.3061, 0.7084, 0.3234, 0.2225, 0.4239, 0.2269, 0.408, 0.2488, 0.4312, 0.2453, 0.4481, 0.453, 0.7913, 0.4649, 0.7957, 0.4617, 0.8109, 0.4507, 0.8035, 0.4506, 0.8361, 0.4608, 0.8431, 0.4649, 0.8757, 0.4528, 0.8691, 0.7118, 0.3415, 0.7084, 0.3234, 0.7354, 0.2894, 0.7423, 0.3053, 0.2416, 0.4646, 0.2453, 0.4481, 0.2755, 0.486, 0.2684, 0.5001, 0.2512, 0.4174, 0.2526, 0.4102, 0.2869, 0.4536, 0.2852, 0.4596, 0.7156, 0.3568, 0.7118, 0.3415, 0.7423, 0.3053, 0.7485, 0.3183, 0.237, 0.4773, 0.2416, 0.4646, 0.2684, 0.5001, 0.2619, 0.5107, 0.7047, 0.3061, 0.7047, 0.2969, 0.7286, 0.2654, 0.7297, 0.2741, 0.2488, 0.4312, 0.2512, 0.4174, 0.2852, 0.4596, 0.2815, 0.4713, 0.719, 0.3659, 0.7156, 0.3568, 0.7485, 0.3183, 0.7528, 0.3257, 0.2357, 0.4797, 0.237, 0.4773, 0.2619, 0.5107, 0.2599, 0.5128, 0.7084, 0.3234, 0.7047, 0.3061, 0.7297, 0.2741, 0.7354, 0.2894, 0.2453, 0.4481, 0.2488, 0.4312, 0.2815, 0.4713, 0.2755, 0.486, 0.2993, 0.5327, 0.3108, 0.5227, 0.3441, 0.6076, 0.3327, 0.6176, 0.7423, 0.3053, 0.7354, 0.2894, 0.7545, 0.2492, 0.7662, 0.2618, 0.2684, 0.5001, 0.2755, 0.486, 0.2993, 0.5327, 0.2873, 0.5431, 0.2852, 0.4596, 0.2869, 0.4536, 0.3235, 0.5082, 0.3196, 0.5137, 0.7485, 0.3183, 0.7423, 0.3053, 0.7662, 0.2618, 0.7778, 0.2705, 0.2619, 0.5107, 0.2684, 0.5001, 0.2873, 0.5431, 0.2781, 0.5526, 0.7297, 0.2741, 0.7286, 0.2654, 0.7441, 0.2265, 0.7458, 0.2343, 0.2815, 0.4713, 0.2852, 0.4596, 0.3196, 0.5137, 0.3108, 0.5227, 0.7528, 0.3257, 0.7485, 0.3183, 0.7778, 0.2705, 0.7872, 0.2747, 0.2599, 0.5128, 0.2619, 0.5107, 0.2781, 0.5526, 0.2755, 0.5529, 0.7354, 0.2894, 0.7297, 0.2741, 0.7458, 0.2343, 0.7545, 0.2492, 0.2755, 0.486, 0.2815, 0.4713, 0.3108, 0.5227, 0.2993, 0.5327, 0.7886, 0.1687, 0.7816, 0.1587, 0.8215, 0.06884, 0.8274, 0.07734, 0.7918, 0.2733, 0.7872, 0.2747, 0.8202, 0.1922, 0.8248, 0.1908, 0.7662, 0.2618, 0.7545, 0.2492, 0.7886, 0.1687, 0.7993, 0.1794, 0.2873, 0.5431, 0.2993, 0.5327, 0.3327, 0.6176, 0.3218, 0.626, 0.3196, 0.5137, 0.3235, 0.5082, 0.3568, 0.5932, 0.353, 0.5987, 0.7778, 0.2705, 0.7662, 0.2618, 0.7993, 0.1794, 0.8108, 0.188, 0.2781, 0.5526, 0.2873, 0.5431, 0.3218, 0.626, 0.3142, 0.6304, 0.7458, 0.2343, 0.7441, 0.2265, 0.7803, 0.1522, 0.7816, 0.1587, 0.3108, 0.5227, 0.3196, 0.5137, 0.353, 0.5987, 0.3441, 0.6076, 0.7872, 0.2747, 0.7778, 0.2705, 0.8108, 0.188, 0.8202, 0.1922, 0.2755, 0.5529, 0.2781, 0.5526, 0.3142, 0.6304, 0.3121, 0.6298, 0.7545, 0.2492, 0.7458, 0.2343, 0.7816, 0.1587, 0.7886, 0.1687, 0.3526, 0.7217, 0.3544, 0.7222, 0.3986, 0.7821, 0.3981, 0.7829, 0.3327, 0.6176, 0.3441, 0.6076, 0.3799, 0.7027, 0.3701, 0.7113, 0.8248, 0.1908, 0.8202, 0.1922, 0.8544, 0.09738, 0.8583, 0.09621, 0.7993, 0.1794, 0.7886, 0.1687, 0.8274, 0.07734, 0.8365, 0.08649, 0.3218, 0.626, 0.3327, 0.6176, 0.3701, 0.7113, 0.3608, 0.7184, 0.353, 0.5987, 0.3568, 0.5932, 0.3907, 0.6904, 0.3874, 0.6951, 0.8108, 0.188, 0.7993, 0.1794, 0.8365, 0.08649, 0.8464, 0.09382, 0.3142, 0.6304, 0.3218, 0.626, 0.3608, 0.7184, 0.3544, 0.7222, 0.7816, 0.1587, 0.7803, 0.1522, 0.8203, 0.06325, 0.8215, 0.06884, 0.3441, 0.6076, 0.353, 0.5987, 0.3874, 0.6951, 0.3799, 0.7027, 0.8202, 0.1922, 0.8108, 0.188, 0.8464, 0.09382, 0.8544, 0.09738, 0.3121, 0.6298, 0.3142, 0.6304, 0.3544, 0.7222, 0.3526, 0.7217, 0.4332, 0.9749, 0.4262, 0.9792, 0.428, 0.944, 0.4332, 0.943, 0.8274, 0.07734, 0.8215, 0.06884, 0.8652, 0.009974, 0.8668, 0.0189, 0.3701, 0.7113, 0.3799, 0.7027, 0.4071, 0.7566, 0.4038, 0.7669, 0.8583, 0.09621, 0.8544, 0.09738, 0.8763, 0.04417, 0.8782, 0.04449, 0.8365, 0.08649, 0.8274, 0.07734, 0.8668, 0.0189, 0.8697, 0.02939, 0.3608, 0.7184, 0.3701, 0.7113, 0.4038, 0.7669, 0.4007, 0.7762, 0.3874, 0.6951, 0.3907, 0.6904, 0.4109, 0.7437, 0.4097, 0.7481, 0.8464, 0.09382, 0.8365, 0.08649, 0.8697, 0.02939, 0.8731, 0.03864, 0.3544, 0.7222, 0.3608, 0.7184, 0.4007, 0.7762, 0.3986, 0.7821, 0.8215, 0.06884, 0.8203, 0.06325, 0.8654, 0.005006, 0.8652, 0.009974, 0.3799, 0.7027, 0.3874, 0.6951, 0.4097, 0.7481, 0.4071, 0.7566, 0.8544, 0.09738, 0.8464, 0.09382, 0.8731, 0.03864, 0.8763, 0.04417, 0.4332, 0.943, 0.428, 0.944, 0.4377, 0.9079, 0.3981, 0.7829, 0.3986, 0.7821, 0.4378, 0.7879, 0.438, 0.7888, 0.8668, 0.0189, 0.8652, 0.009974, 0.904, 0.005036, 0.9034, 0.01201, 0.4038, 0.7669, 0.4071, 0.7566, 0.4375, 0.7671, 0.4375, 0.7754, 0.4409, 0.9749, 0.4332, 0.9749, 0.4332, 0.943, 0.4388, 0.9436, 0.8697, 0.02939, 0.8668, 0.0189, 0.9034, 0.01201, 0.9031, 0.02033, 0.4007, 0.7762, 0.4038, 0.7669, 0.4375, 0.7754, 0.4376, 0.783, 0.4472, 0.9792, 0.4409, 0.9749, 0.4388, 0.9436, 0.4434, 0.9458, 0.8731, 0.03864, 0.8697, 0.02939, 0.9031, 0.02033, 0.9033, 0.02776, 0.3986, 0.7821, 0.4007, 0.7762, 0.4376, 0.783, 0.4378, 0.7879, 0.8652, 0.009974, 0.8654, 0.005006, 0.9049, 0.001273, 0.904, 0.005036, 0.4071, 0.7566, 0.4097, 0.7481, 0.4376, 0.7604, 0.4375, 0.7671, 0.438, 0.7888, 0.4378, 0.7879, 0.4668, 0.7663, 0.9034, 0.01201, 0.904, 0.005036, 0.9334, 0.02513, 0.4375, 0.7754, 0.4375, 0.7671, 0.4668, 0.7663, 0.4388, 0.9436, 0.4332, 0.943, 0.4377, 0.9079, 0.9031, 0.02033, 0.9034, 0.01201, 0.9334, 0.02513, 0.4376, 0.783, 0.4375, 0.7754, 0.4668, 0.7663, 0.4434, 0.9458, 0.4388, 0.9436, 0.4377, 0.9079, 0.9033, 0.02776, 0.9031, 0.02033, 0.9334, 0.02513, 0.4378, 0.7879, 0.4376, 0.783, 0.4668, 0.7663, 0.904, 0.005036, 0.9049, 0.001273, 0.9334, 0.02513, 0.4375, 0.7671, 0.4376, 0.7604, 0.4668, 0.7663, 0.009748, 0.7913, 0.01047, 0.7928, 0.001601, 0.8807, 0.0008659, 0.8812, 0.6639, 0.8639, 0.6568, 0.8653, 0.6635, 0.8224, 0.6685, 0.8238, 0.07305, 0.9515, 0.06441, 0.9551, 0.05384, 0.8688, 0.06018, 0.8712, 0.02548, 0.8046, 0.03575, 0.8118, 0.02068, 0.8759, 0.01304, 0.8776, 0.6787, 0.8971, 0.6675, 0.8973, 0.6639, 0.8639, 0.6717, 0.8649, 0.0833, 0.9447, 0.07305, 0.9515, 0.06018, 0.8712, 0.06785, 0.8729, 0.01623, 0.7976, 0.02548, 0.8046, 0.01304, 0.8776, 0.006057, 0.8794, 0.04427, 0.8172, 0.04877, 0.8196, 0.03012, 0.8744, 0.02693, 0.8748, 0.09243, 0.9364, 0.0833, 0.9447, 0.06785, 0.8729, 0.07477, 0.8736, 0.01047, 0.7928, 0.01623, 0.7976, 0.006057, 0.8794, 0.001601, 0.8807, 0.06441, 0.9551, 0.05969, 0.9545, 0.0505, 0.8665, 0.05384, 0.8688, 0.03575, 0.8118, 0.04427, 0.8172, 0.02693, 0.8748, 0.02068, 0.8759, 0.09797, 0.9289, 0.09243, 0.9364, 0.07477, 0.8736, 0.07909, 0.8731, 0.6685, 0.8238, 0.6635, 0.8224, 0.6776, 0.7829, 0.0008659, 0.8812, 0.001601, 0.8807, 0.02028, 0.9316, 0.01992, 0.9329, 0.06018, 0.8712, 0.05384, 0.8688, 0.07144, 0.8173, 0.07539, 0.8215, 0.01304, 0.8776, 0.02068, 0.8759, 0.03182, 0.9191, 0.02715, 0.9236, 0.6717, 0.8649, 0.6639, 0.8639, 0.6685, 0.8238, 0.674, 0.8254, 0.06785, 0.8729, 0.06018, 0.8712, 0.07539, 0.8215, 0.08009, 0.8262, 0.006057, 0.8794, 0.01304, 0.8776, 0.02715, 0.9236, 0.02293, 0.9283, 0.6779, 0.8681, 0.6717, 0.8649, 0.674, 0.8254, 0.6787, 0.8267, 0.07477, 0.8736, 0.06785, 0.8729, 0.08009, 0.8262, 0.08428, 0.83, 0.001601, 0.8807, 0.006057, 0.8794, 0.02293, 0.9283, 0.02028, 0.9316, 0.05384, 0.8688, 0.0505, 0.8665, 0.0693, 0.8146, 0.07144, 0.8173, 0.02068, 0.8759, 0.02693, 0.8748, 0.03569, 0.9157, 0.03182, 0.9191, 0.01992, 0.9329, 0.02028, 0.9316, 0.04877, 0.9549, 0.07539, 0.8215, 0.07144, 0.8173, 0.09797, 0.7913, 0.02715, 0.9236, 0.03182, 0.9191, 0.04877, 0.9549, 0.674, 0.8254, 0.6685, 0.8238, 0.6776, 0.7829, 0.08009, 0.8262, 0.07539, 0.8215, 0.09797, 0.7913, 0.02293, 0.9283, 0.02715, 0.9236, 0.04877, 0.9549, 0.6787, 0.8267, 0.674, 0.8254, 0.6776, 0.7829, 0.08428, 0.83, 0.08009, 0.8262, 0.09797, 0.7913, 0.02028, 0.9316, 0.02293, 0.9283, 0.04877, 0.9549, 0.07144, 0.8173, 0.0693, 0.8146, 0.09797, 0.7913, 0.03182, 0.9191, 0.03569, 0.9157, 0.04877, 0.9549, 0.5297, 0.7829, 0.5304, 0.7849, 0.5186, 0.8864, 0.5179, 0.8868, 0.4041, 0.8832, 0.397, 0.8836, 0.4072, 0.8348, 0.412, 0.8373, 0.4912, 0.9715, 0.4825, 0.9766, 0.4719, 0.8763, 0.4783, 0.8785, 0.545, 0.8009, 0.555, 0.8106, 0.5379, 0.8835, 0.5302, 0.8844, 0.4158, 0.9261, 0.4046, 0.925, 0.4041, 0.8832, 0.4117, 0.8853, 0.5014, 0.9627, 0.4912, 0.9715, 0.4783, 0.8785, 0.4859, 0.88, 0.536, 0.7915, 0.545, 0.8009, 0.5302, 0.8844, 0.5231, 0.8855, 0.4245, 0.9347, 0.4158, 0.9261, 0.4117, 0.8853, 0.4178, 0.8893, 0.5106, 0.9525, 0.5014, 0.9627, 0.4859, 0.88, 0.4929, 0.8804, 0.5304, 0.7849, 0.536, 0.7915, 0.5231, 0.8855, 0.5186, 0.8864, 0.4825, 0.9766, 0.4777, 0.9765, 0.4685, 0.874, 0.4719, 0.8763, 0.555, 0.8106, 0.5634, 0.8181, 0.5442, 0.8829, 0.5379, 0.8835, 0.5161, 0.9437, 0.5106, 0.9525, 0.4929, 0.8804, 0.4972, 0.8797, 0.412, 0.8373, 0.4072, 0.8348, 0.4245, 0.7913, 0.5179, 0.8868, 0.5186, 0.8864, 0.5356, 0.9484, 0.5352, 0.9498, 0.4783, 0.8785, 0.4719, 0.8763, 0.4895, 0.8149, 0.4935, 0.8194, 0.5302, 0.8844, 0.5379, 0.8835, 0.5476, 0.9354, 0.5428, 0.9401, 0.4117, 0.8853, 0.4041, 0.8832, 0.412, 0.8373, 0.4174, 0.8398, 0.4859, 0.88, 0.4783, 0.8785, 0.4935, 0.8194, 0.4982, 0.8246, 0.5231, 0.8855, 0.5302, 0.8844, 0.5428, 0.9401, 0.5384, 0.9449, 0.4178, 0.8893, 0.4117, 0.8853, 0.4174, 0.8398, 0.422, 0.8415, 0.4929, 0.8804, 0.4859, 0.88, 0.4982, 0.8246, 0.5024, 0.8288, 0.5186, 0.8864, 0.5231, 0.8855, 0.5384, 0.9449, 0.5356, 0.9484, 0.4719, 0.8763, 0.4685, 0.874, 0.4874, 0.8121, 0.4895, 0.8149, 0.5379, 0.8835, 0.5442, 0.8829, 0.5516, 0.9319, 0.5476, 0.9354, 0.5352, 0.9498, 0.5356, 0.9484, 0.5634, 0.9795, 0.4935, 0.8194, 0.4895, 0.8149, 0.5161, 0.7829, 0.5428, 0.9401, 0.5476, 0.9354, 0.5634, 0.9795, 0.4174, 0.8398, 0.412, 0.8373, 0.4245, 0.7913, 0.4982, 0.8246, 0.4935, 0.8194, 0.5161, 0.7829, 0.5384, 0.9449, 0.5428, 0.9401, 0.5634, 0.9795, 0.422, 0.8415, 0.4174, 0.8398, 0.4245, 0.7913, 0.5024, 0.8288, 0.4982, 0.8246, 0.5161, 0.7829, 0.5356, 0.9484, 0.5384, 0.9449, 0.5634, 0.9795, 0.4895, 0.8149, 0.4874, 0.8121, 0.5161, 0.7829, 0.5476, 0.9354, 0.5516, 0.9319, 0.5634, 0.9795, 0.2326, 0.7913, 0.2333, 0.7924, 0.2247, 0.8664, 0.2241, 0.867, 0.4345, 0.8616, 0.4294, 0.8613, 0.4366, 0.8239, 0.44, 0.8262, 0.3143, 0.9297, 0.3079, 0.9342, 0.298, 0.8613, 0.3028, 0.8623, 0.2441, 0.8035, 0.2514, 0.8107, 0.2388, 0.864, 0.2332, 0.8647, 0.4422, 0.9006, 0.4339, 0.9006, 0.4345, 0.8616, 0.4401, 0.8628, 0.3216, 0.9227, 0.3143, 0.9297, 0.3028, 0.8623, 0.3085, 0.863, 0.2374, 0.7968, 0.2441, 0.8035, 0.2332, 0.8647, 0.2281, 0.8656, 0.4488, 0.9054, 0.4422, 0.9006, 0.4401, 0.8628, 0.4447, 0.8645, 0.3279, 0.915, 0.3216, 0.9227, 0.3085, 0.863, 0.3134, 0.8631, 0.2333, 0.7924, 0.2374, 0.7968, 0.2281, 0.8656, 0.2247, 0.8664, 0.3079, 0.9342, 0.3042, 0.9349, 0.2954, 0.8601, 0.298, 0.8613, 0.2514, 0.8107, 0.2574, 0.8163, 0.2434, 0.8637, 0.2388, 0.864, 0.4339, 0.9006, 0.4262, 0.9054, 0.4294, 0.8613, 0.4345, 0.8616, 0.44, 0.8262, 0.4366, 0.8239, 0.4487, 0.7913, 0.2241, 0.867, 0.2247, 0.8664, 0.2372, 0.9116, 0.2368, 0.9127, 0.3028, 0.8623, 0.298, 0.8613, 0.3095, 0.8156, 0.3125, 0.8186, 0.2332, 0.8647, 0.2388, 0.864, 0.2459, 0.9019, 0.2424, 0.9053, 0.4401, 0.8628, 0.4345, 0.8616, 0.44, 0.8262, 0.444, 0.8278, 0.3085, 0.863, 0.3028, 0.8623, 0.3125, 0.8186, 0.3161, 0.8221, 0.2281, 0.8656, 0.2332, 0.8647, 0.2424, 0.9053, 0.2392, 0.9089, 0.4447, 0.8645, 0.4401, 0.8628, 0.444, 0.8278, 0.4475, 0.8282, 0.3134, 0.8631, 0.3085, 0.863, 0.3161, 0.8221, 0.3192, 0.8251, 0.2247, 0.8664, 0.2281, 0.8656, 0.2392, 0.9089, 0.2372, 0.9116, 0.298, 0.8613, 0.2954, 0.8601, 0.3077, 0.8139, 0.3095, 0.8156, 0.2388, 0.864, 0.2434, 0.8637, 0.2488, 0.8995, 0.2459, 0.9019, 0.2368, 0.9127, 0.2372, 0.9116, 0.2574, 0.9342, 0.3125, 0.8186, 0.3095, 0.8156, 0.3279, 0.7913, 0.2424, 0.9053, 0.2459, 0.9019, 0.2574, 0.9342, 0.444, 0.8278, 0.44, 0.8262, 0.4487, 0.7913, 0.3161, 0.8221, 0.3125, 0.8186, 0.3279, 0.7913, 0.2392, 0.9089, 0.2424, 0.9053, 0.2574, 0.9342, 0.4475, 0.8282, 0.444, 0.8278, 0.4487, 0.7913, 0.3192, 0.8251, 0.3161, 0.8221, 0.3279, 0.7913, 0.2372, 0.9116, 0.2392, 0.9089, 0.2574, 0.9342, 0.3095, 0.8156, 0.3077, 0.8139, 0.3279, 0.7913, 0.2459, 0.9019, 0.2488, 0.8995, 0.2574, 0.9342, 0.2529, 0.3721, 0.2513, 0.3705, 0.2854, 0.3289, 0.2871, 0.3295, 0.2225, 0.369, 0.2109, 0.3574, 0.2415, 0.3273, 0.2451, 0.3452, 0.6776, 0.4291, 0.6889, 0.4199, 0.7116, 0.4439, 0.7082, 0.4599, 0.7004, 0.3928, 0.7064, 0.3851, 0.7208, 0.4048, 0.7184, 0.4127, 0.2275, 0.3856, 0.2225, 0.369, 0.2451, 0.3452, 0.2487, 0.3608, 0.9485, 0.4803, 0.9353, 0.4855, 0.9351, 0.4315, 0.9464, 0.4318, 0.9714, 0.4801, 0.9612, 0.4783, 0.9593, 0.4319, 0.9697, 0.4319, 0.6935, 0.4037, 0.7004, 0.3928, 0.7184, 0.4127, 0.7153, 0.4269, 0.2347, 0.3865, 0.2275, 0.3856, 0.2487, 0.3608, 0.2513, 0.3705, 0.9612, 0.4783, 0.9485, 0.4803, 0.9464, 0.4318, 0.9593, 0.4319, 0.2109, 0.3574, 0.2085, 0.3346, 0.237, 0.3105, 0.2415, 0.3273, 0.6889, 0.4199, 0.6935, 0.4037, 0.7153, 0.4269, 0.7116, 0.4439, 0.2378, 0.391, 0.2347, 0.3865, 0.2513, 0.3705, 0.2529, 0.3721, 0.2871, 0.3295, 0.2854, 0.3289, 0.3202, 0.2763, 0.3237, 0.2758, 0.2451, 0.3452, 0.2415, 0.3273, 0.2686, 0.2922, 0.2758, 0.3078, 0.7082, 0.4599, 0.7116, 0.4439, 0.7416, 0.4822, 0.7348, 0.4958, 0.7184, 0.4127, 0.7208, 0.4048, 0.7548, 0.4489, 0.7521, 0.4555, 0.2487, 0.3608, 0.2451, 0.3452, 0.2758, 0.3078, 0.2818, 0.321, 0.9464, 0.4318, 0.9351, 0.4315, 0.9387, 0.3807, 0.9497, 0.3843, 0.9697, 0.4319, 0.9593, 0.4319, 0.9622, 0.3856, 0.9721, 0.384, 0.7153, 0.4269, 0.7184, 0.4127, 0.7521, 0.4555, 0.7478, 0.4677, 0.2513, 0.3705, 0.2487, 0.3608, 0.2818, 0.321, 0.2854, 0.3289, 0.9593, 0.4319, 0.9464, 0.4318, 0.9497, 0.3843, 0.9622, 0.3856, 0.2415, 0.3273, 0.237, 0.3105, 0.2621, 0.2775, 0.2686, 0.2922, 0.7116, 0.4439, 0.7153, 0.4269, 0.7478, 0.4677, 0.7416, 0.4822, 0.7649, 0.5295, 0.7766, 0.5196, 0.8097, 0.6048, 0.7981, 0.6146, 0.2758, 0.3078, 0.2686, 0.2922, 0.2882, 0.2509, 0.3003, 0.263, 0.7348, 0.4958, 0.7416, 0.4822, 0.7649, 0.5295, 0.7533, 0.5392, 0.7521, 0.4555, 0.7548, 0.4489, 0.7911, 0.504, 0.7862, 0.5103, 0.2818, 0.321, 0.2758, 0.3078, 0.3003, 0.263, 0.3117, 0.2716, 0.9497, 0.3843, 0.9387, 0.3807, 0.9412, 0.337, 0.9535, 0.3447, 0.9721, 0.384, 0.9622, 0.3856, 0.9676, 0.3474, 0.9793, 0.3439, 0.7478, 0.4677, 0.7521, 0.4555, 0.7862, 0.5103, 0.7766, 0.5196, 0.2854, 0.3289, 0.2818, 0.321, 0.3117, 0.2716, 0.3202, 0.2763, 0.9622, 0.3856, 0.9497, 0.3843, 0.9535, 0.3447, 0.9676, 0.3474, 0.2686, 0.2922, 0.2621, 0.2775, 0.2787, 0.2368, 0.2882, 0.2509, 0.7416, 0.4822, 0.7478, 0.4677, 0.7766, 0.5196, 0.7649, 0.5295, 0.3226, 0.1686, 0.3147, 0.1594, 0.3548, 0.06772, 0.3614, 0.07552, 0.3237, 0.2758, 0.3202, 0.2763, 0.3535, 0.1921, 0.3571, 0.1916, 0.3003, 0.263, 0.2882, 0.2509, 0.3226, 0.1686, 0.3336, 0.1788, 0.7533, 0.5392, 0.7649, 0.5295, 0.7981, 0.6146, 0.7876, 0.6223, 0.7862, 0.5103, 0.7911, 0.504, 0.8242, 0.5892, 0.8193, 0.5955, 0.3117, 0.2716, 0.3003, 0.263, 0.3336, 0.1788, 0.345, 0.1875, 0.9535, 0.3447, 0.9412, 0.337, 0.952, 0.2552, 0.9635, 0.2629, 0.9793, 0.3439, 0.9676, 0.3474, 0.9767, 0.2654, 0.988, 0.2622, 0.7766, 0.5196, 0.7862, 0.5103, 0.8193, 0.5955, 0.8097, 0.6048, 0.3202, 0.2763, 0.3117, 0.2716, 0.345, 0.1875, 0.3535, 0.1921, 0.9676, 0.3474, 0.9535, 0.3447, 0.9635, 0.2629, 0.9767, 0.2654, 0.2882, 0.2509, 0.2787, 0.2368, 0.3147, 0.1594, 0.3226, 0.1686, 0.9878, 0.1719, 0.9766, 0.1697, 0.9849, 0.085, 0.9926, 0.08499, 0.7981, 0.6146, 0.8097, 0.6048, 0.8454, 0.6999, 0.8355, 0.7082, 0.3571, 0.1916, 0.3535, 0.1921, 0.3879, 0.09558, 0.3909, 0.09512, 0.3336, 0.1788, 0.3226, 0.1686, 0.3614, 0.07552, 0.3709, 0.08426, 0.7876, 0.6223, 0.7981, 0.6146, 0.8355, 0.7082, 0.8266, 0.7148, 0.8193, 0.5955, 0.8242, 0.5892, 0.8578, 0.6866, 0.8536, 0.6919, 0.345, 0.1875, 0.3336, 0.1788, 0.3709, 0.08426, 0.3806, 0.09161, 0.9635, 0.2629, 0.952, 0.2552, 0.9667, 0.1632, 0.9766, 0.1697, 0.988, 0.2622, 0.9767, 0.2654, 0.9878, 0.1719, 0.9975, 0.1691, 0.8097, 0.6048, 0.8193, 0.5955, 0.8536, 0.6919, 0.8454, 0.6999, 0.3535, 0.1921, 0.345, 0.1875, 0.3806, 0.09161, 0.3879, 0.09558, 0.9767, 0.2654, 0.9635, 0.2629, 0.9766, 0.1697, 0.9878, 0.1719, 0.4097, 0.04148, 0.4071, 0.03557, 0.4372, 0.02393, 0.4374, 0.02881, 0.3614, 0.07552, 0.3548, 0.06772, 0.3986, 0.00729, 0.4006, 0.01584, 0.8355, 0.7082, 0.8454, 0.6999, 0.873, 0.7536, 0.8695, 0.7638, 0.3909, 0.09512, 0.3879, 0.09558, 0.4097, 0.04148, 0.411, 0.04231, 0.3709, 0.08426, 0.3614, 0.07552, 0.4006, 0.01584, 0.4037, 0.02619, 0.8266, 0.7148, 0.8355, 0.7082, 0.8695, 0.7638, 0.8666, 0.7728, 0.8536, 0.6919, 0.8578, 0.6866, 0.8779, 0.74, 0.876, 0.7449, 0.3806, 0.09161, 0.3709, 0.08426, 0.4037, 0.02619, 0.4071, 0.03557, 0.9766, 0.1697, 0.9667, 0.1632, 0.9779, 0.08503, 0.9849, 0.085, 0.9975, 0.1691, 0.9878, 0.1719, 0.9926, 0.08499, 0.9991, 0.08499, 0.8454, 0.6999, 0.8536, 0.6919, 0.876, 0.7449, 0.873, 0.7536, 0.3879, 0.09558, 0.3806, 0.09161, 0.4071, 0.03557, 0.4097, 0.04148, 0.4374, 0.02881, 0.4372, 0.02393, 0.4668, 0.02105, 0.9926, 0.08499, 0.9849, 0.085, 0.9829, 0.03049, 0.9885, 0.02962, 0.4006, 0.01584, 0.3986, 0.00729, 0.4376, 0.001273, 0.4373, 0.008029, 0.8695, 0.7638, 0.873, 0.7536, 0.9035, 0.7646, 0.9033, 0.773, 0.411, 0.04231, 0.4097, 0.04148, 0.4374, 0.02881, 0.4378, 0.02967, 0.4037, 0.02619, 0.4006, 0.01584, 0.4373, 0.008029, 0.4371, 0.01632, 0.8666, 0.7728, 0.8695, 0.7638, 0.9033, 0.773, 0.9036, 0.7804, 0.876, 0.7449, 0.8779, 0.74, 0.9046, 0.7539, 0.9039, 0.7576, 0.4071, 0.03557, 0.4037, 0.02619, 0.4371, 0.01632, 0.4372, 0.02393, 0.9849, 0.085, 0.9779, 0.08503, 0.978, 0.03303, 0.9829, 0.03049, 0.9991, 0.08499, 0.9926, 0.08499, 0.9885, 0.02962, 0.9934, 0.03064, 0.873, 0.7536, 0.876, 0.7449, 0.9039, 0.7576, 0.9035, 0.7646, 0.9885, 0.02962, 0.9829, 0.03049, 0.9808, 0.001273, 0.4373, 0.008029, 0.4376, 0.001273, 0.4668, 0.02105, 0.9033, 0.773, 0.9035, 0.7646, 0.9334, 0.7639, 0.4378, 0.02967, 0.4374, 0.02881, 0.4668, 0.02105, 0.4371, 0.01632, 0.4373, 0.008029, 0.4668, 0.02105, 0.9036, 0.7804, 0.9033, 0.773, 0.9334, 0.7639, 0.9039, 0.7576, 0.9046, 0.7539, 0.9334, 0.7639, 0.4372, 0.02393, 0.4371, 0.01632, 0.4668, 0.02105, 0.9829, 0.03049, 0.978, 0.03303, 0.9808, 0.001273, 0.9934, 0.03064, 0.9885, 0.02962, 0.9808, 0.001273, 0.9035, 0.7646, 0.9039, 0.7576, 0.9334, 0.7639, 0.3737, 0.7913, 0.3851, 0.7918, 0.3846, 0.8801, 0.3769, 0.8813, 0.1251, 0.8724, 0.1205, 0.8721, 0.1304, 0.8287, 0.1331, 0.8314, 0.1183, 0.95, 0.1099, 0.9544, 0.0997, 0.8671, 0.1059, 0.869, 0.165, 0.7976, 0.1753, 0.8048, 0.1608, 0.8698, 0.1532, 0.8715, 0.1447, 0.926, 0.1437, 0.9292, 0.1251, 0.8724, 0.126, 0.8718, 0.1285, 0.9431, 0.1183, 0.95, 0.1059, 0.869, 0.1135, 0.8708, 0.1561, 0.7913, 0.165, 0.7976, 0.1532, 0.8715, 0.1464, 0.8736, 0.1843, 0.811, 0.1894, 0.8144, 0.171, 0.8695, 0.1674, 0.8691, 0.1378, 0.9354, 0.1285, 0.9431, 0.1135, 0.8708, 0.1205, 0.8721, 0.3851, 0.7918, 0.3952, 0.7937, 0.3913, 0.8767, 0.3846, 0.8801, 0.3641, 0.7923, 0.3737, 0.7913, 0.3769, 0.8813, 0.3703, 0.88, 0.1753, 0.8048, 0.1843, 0.811, 0.1674, 0.8691, 0.1608, 0.8698, 0.1437, 0.9292, 0.1378, 0.9354, 0.1205, 0.8721, 0.1251, 0.8724, 0.1331, 0.8314, 0.1304, 0.8287, 0.1447, 0.7913, 0.3769, 0.8813, 0.3846, 0.8801, 0.3907, 0.9214, 0.3851, 0.923, 0.1059, 0.869, 0.0997, 0.8671, 0.1177, 0.8159, 0.1215, 0.8198, 0.1532, 0.8715, 0.1608, 0.8698, 0.1721, 0.9129, 0.1674, 0.9175, 0.126, 0.8718, 0.1251, 0.8724, 0.1331, 0.8314, 0.1336, 0.8318, 0.1135, 0.8708, 0.1059, 0.869, 0.1215, 0.8198, 0.1261, 0.8245, 0.1464, 0.8736, 0.1532, 0.8715, 0.1674, 0.9175, 0.1633, 0.9223, 0.1674, 0.8691, 0.171, 0.8695, 0.1785, 0.9093, 0.1761, 0.9099, 0.1205, 0.8721, 0.1135, 0.8708, 0.1261, 0.8245, 0.1304, 0.8287, 0.3846, 0.8801, 0.3913, 0.8767, 0.3952, 0.9168, 0.3907, 0.9214, 0.3703, 0.88, 0.3769, 0.8813, 0.3851, 0.923, 0.3802, 0.9213, 0.1608, 0.8698, 0.1674, 0.8691, 0.1761, 0.9099, 0.1721, 0.9129, 0.3851, 0.923, 0.3907, 0.9214, 0.3942, 0.9322, 0.1215, 0.8198, 0.1177, 0.8159, 0.1447, 0.7913, 0.1674, 0.9175, 0.1721, 0.9129, 0.1894, 0.9494, 0.1336, 0.8318, 0.1331, 0.8314, 0.1447, 0.7913, 0.1261, 0.8245, 0.1215, 0.8198, 0.1447, 0.7913, 0.1633, 0.9223, 0.1674, 0.9175, 0.1894, 0.9494, 0.1761, 0.9099, 0.1785, 0.9093, 0.1894, 0.9494, 0.1304, 0.8287, 0.1261, 0.8245, 0.1447, 0.7913, 0.1609, 0.9262, 0.1633, 0.9223, 0.1894, 0.9494, 0.1177, 0.8159, 0.1157, 0.8139, 0.1447, 0.7913, 0.1721, 0.9129, 0.1761, 0.9099, 0.1894, 0.9494, 0.2007, 0.7913, 0.2121, 0.7926, 0.2115, 0.8941, 0.2038, 0.895, 0.5906, 0.8792, 0.586, 0.879, 0.5959, 0.8276, 0.5986, 0.8306, 0.5838, 0.9703, 0.5753, 0.9762, 0.5651, 0.8748, 0.5713, 0.8765, 0.6307, 0.7912, 0.641, 0.8003, 0.6264, 0.8749, 0.6187, 0.8763, 0.6102, 0.9406, 0.6093, 0.9442, 0.5906, 0.8792, 0.5915, 0.8785, 0.594, 0.9614, 0.5838, 0.9703, 0.5713, 0.8765, 0.579, 0.878, 0.6217, 0.7829, 0.6307, 0.7912, 0.6187, 0.8763, 0.6119, 0.8782, 0.65, 0.8079, 0.6551, 0.812, 0.6366, 0.8749, 0.633, 0.8744, 0.6034, 0.9518, 0.594, 0.9614, 0.579, 0.878, 0.586, 0.879, 0.2121, 0.7926, 0.2224, 0.7959, 0.2183, 0.8909, 0.2115, 0.8941, 0.1912, 0.7923, 0.2007, 0.7913, 0.2038, 0.895, 0.1972, 0.8935, 0.641, 0.8003, 0.65, 0.8079, 0.633, 0.8744, 0.6264, 0.8749, 0.6093, 0.9442, 0.6034, 0.9518, 0.586, 0.879, 0.5906, 0.8792, 0.5986, 0.8306, 0.5959, 0.8276, 0.6102, 0.7829, 0.2038, 0.895, 0.2115, 0.8941, 0.2177, 0.9442, 0.2122, 0.9457, 0.5713, 0.8765, 0.5651, 0.8748, 0.5832, 0.8136, 0.587, 0.8178, 0.6187, 0.8763, 0.6264, 0.8749, 0.6377, 0.926, 0.633, 0.931, 0.5915, 0.8785, 0.5906, 0.8792, 0.5986, 0.8306, 0.5991, 0.8311, 0.579, 0.878, 0.5713, 0.8765, 0.587, 0.8178, 0.5916, 0.8229, 0.6119, 0.8782, 0.6187, 0.8763, 0.633, 0.931, 0.6289, 0.9363, 0.633, 0.8744, 0.6366, 0.8749, 0.6441, 0.922, 0.6418, 0.9227, 0.586, 0.879, 0.579, 0.878, 0.5916, 0.8229, 0.5959, 0.8276, 0.2115, 0.8941, 0.2183, 0.8909, 0.2224, 0.9394, 0.2177, 0.9442, 0.1972, 0.8935, 0.2038, 0.895, 0.2122, 0.9457, 0.2072, 0.9437, 0.6264, 0.8749, 0.633, 0.8744, 0.6418, 0.9227, 0.6377, 0.926, 0.2122, 0.9457, 0.2177, 0.9442, 0.2216, 0.9598, 0.587, 0.8178, 0.5832, 0.8136, 0.6102, 0.7829, 0.633, 0.931, 0.6377, 0.926, 0.6551, 0.9697, 0.5991, 0.8311, 0.5986, 0.8306, 0.6102, 0.7829, 0.5916, 0.8229, 0.587, 0.8178, 0.6102, 0.7829, 0.6289, 0.9363, 0.633, 0.931, 0.6551, 0.9697, 0.6418, 0.9227, 0.6441, 0.922, 0.6551, 0.9697, 0.5959, 0.8276, 0.5916, 0.8229, 0.6102, 0.7829, 0.6265, 0.9405, 0.6289, 0.9363, 0.6551, 0.9697, 0.5832, 0.8136, 0.5812, 0.8114, 0.6102, 0.7829, 0.6377, 0.926, 0.6418, 0.9227, 0.6551, 0.9697, 0.6638, 0.9002, 0.6721, 0.9006, 0.674, 0.9696, 0.6684, 0.9705, 0.3482, 0.8613, 0.3449, 0.861, 0.3521, 0.8236, 0.354, 0.8259, 0.3433, 0.9275, 0.3371, 0.932, 0.3296, 0.858, 0.3342, 0.8591, 0.2762, 0.7971, 0.2838, 0.8038, 0.2729, 0.8583, 0.2673, 0.8592, 0.3624, 0.9065, 0.3618, 0.9088, 0.3482, 0.8613, 0.3487, 0.8611, 0.3508, 0.9209, 0.3433, 0.9275, 0.3342, 0.8591, 0.3398, 0.8602, 0.2696, 0.7913, 0.2762, 0.7971, 0.2673, 0.8592, 0.2623, 0.8607, 0.2901, 0.8096, 0.2936, 0.8131, 0.2801, 0.8588, 0.2776, 0.8581, 0.3576, 0.9141, 0.3508, 0.9209, 0.3398, 0.8602, 0.3449, 0.861, 0.6721, 0.9006, 0.6796, 0.9011, 0.6789, 0.9662, 0.674, 0.9696, 0.6568, 0.8998, 0.6638, 0.9002, 0.6684, 0.9705, 0.6636, 0.9688, 0.2838, 0.8038, 0.2901, 0.8096, 0.2776, 0.8581, 0.2729, 0.8583, 0.3618, 0.9088, 0.3576, 0.9141, 0.3449, 0.861, 0.3482, 0.8613, 0.354, 0.8259, 0.3521, 0.8236, 0.3624, 0.7913, 0.6684, 0.9705, 0.674, 0.9696, 0.6796, 0.9975, 0.6757, 0.9987, 0.3342, 0.8591, 0.3296, 0.858, 0.3427, 0.8134, 0.3456, 0.8164, 0.2673, 0.8592, 0.2729, 0.8583, 0.2811, 0.8955, 0.2777, 0.899, 0.3487, 0.8611, 0.3482, 0.8613, 0.354, 0.8259, 0.3543, 0.8265, 0.3398, 0.8602, 0.3342, 0.8591, 0.3456, 0.8164, 0.349, 0.8201, 0.2623, 0.8607, 0.2673, 0.8592, 0.2777, 0.899, 0.2746, 0.903, 0.2776, 0.8581, 0.2801, 0.8588, 0.2856, 0.8929, 0.284, 0.8932, 0.3449, 0.861, 0.3398, 0.8602, 0.349, 0.8201, 0.3521, 0.8236, 0.2591, 0.8624, 0.2623, 0.8607, 0.2746, 0.903, 0.2728, 0.9062, 0.6636, 0.9688, 0.6684, 0.9705, 0.6757, 0.9987, 0.672, 0.9969, 0.2729, 0.8583, 0.2776, 0.8581, 0.284, 0.8932, 0.2811, 0.8955, 0.2726, 0.908, 0.2728, 0.9062, 0.2936, 0.9275, 0.3456, 0.8164, 0.3427, 0.8134, 0.3624, 0.7913, 0.2777, 0.899, 0.2811, 0.8955, 0.2936, 0.9275, 0.3543, 0.8265, 0.354, 0.8259, 0.3624, 0.7913, 0.349, 0.8201, 0.3456, 0.8164, 0.3624, 0.7913, 0.2746, 0.903, 0.2777, 0.899, 0.2936, 0.9275, 0.284, 0.8932, 0.2856, 0.8929, 0.2936, 0.9275, 0.3521, 0.8236, 0.349, 0.8201, 0.3624, 0.7913, 0.2728, 0.9062, 0.2746, 0.903, 0.2936, 0.9275, 0.3427, 0.8134, 0.3413, 0.812, 0.3624, 0.7913, 0.2811, 0.8955, 0.284, 0.8932, 0.2936, 0.9275, 0.7004, 0.3928, 0.6935, 0.4037, 0.6944, 0.3813, 0.2347, 0.3865, 0.2331, 0.3977, 0.2275, 0.3856, 0.2331, 0.3977, 0.2269, 0.408, 0.2275, 0.3856, 0.6944, 0.3813, 0.6935, 0.4037, 0.6781, 0.3925, 0.6891, 0.3652, 0.6944, 0.3813, 0.6781, 0.3925, 0.6781, 0.3925, 0.6777, 0.3538, 0.6891, 0.3652, 0.6781, 0.3925, 0.6935, 0.4037, 0.6889, 0.4199, 0.6781, 0.3925, 0.6889, 0.4199, 0.6776, 0.4291, 0.2116, 0.3962, 0.2225, 0.4239, 0.2108, 0.4332, 0.2225, 0.4239, 0.2116, 0.3962, 0.2269, 0.408, 0.2116, 0.3962, 0.2275, 0.3856, 0.2269, 0.408, 0.2225, 0.369, 0.2275, 0.3856, 0.2116, 0.3962, 0.2116, 0.3962, 0.2109, 0.3574, 0.2225, 0.369, 0.7093, 0.1743, 0.7113, 0.1264, 0.674, 0.154, 0.6726, 0.1875, 0.4906, 0.2536, 0.5397, 0.2702, 0.5515, 0.2596, 0.5089, 0.2507, 0.5491, 0.02667, 0.4983, 0.04738, 0.5201, 0.09045, 0.5605, 0.08419, 0.6458, 0.2513, 0.6863, 0.2182, 0.6565, 0.2182, 0.6282, 0.2414, 0.6863, 0.2182, 0.7093, 0.1743, 0.6726, 0.1875, 0.6565, 0.2182, 0.5941, 0.2686, 0.6458, 0.2513, 0.6282, 0.2414, 0.592, 0.2536, 0.6043, 0.02775, 0.5491, 0.02667, 0.5605, 0.08419, 0.5991, 0.08494, 0.4471, 0.2233, 0.4906, 0.2536, 0.5089, 0.2507, 0.6545, 0.04708, 0.6043, 0.02775, 0.5991, 0.08494, 0.6342, 0.09847, 0.7113, 0.1264, 0.692, 0.08173, 0.6605, 0.1227, 0.674, 0.154, 0.5397, 0.2702, 0.5941, 0.2686, 0.592, 0.2536, 0.5515, 0.2596, 0.484, 0.2835, 0.5371, 0.3124, 0.5397, 0.2702, 0.4906, 0.2536, 0.4983, 0.04738, 0.4591, 0.08365, 0.483, 0.1115, 0.5201, 0.09045, 0.7508, 0.1423, 0.7268, 0.08646, 0.692, 0.08173, 0.7113, 0.1264, 0.669, 0.2984, 0.7195, 0.257, 0.6863, 0.2182, 0.6458, 0.2513, 0.4471, 0.2233, 0.484, 0.2835, 0.4906, 0.2536, 0.6171, 0.01899, 0.5481, 0.01765, 0.5491, 0.02667, 0.6043, 0.02775, 0.7483, 0.2022, 0.7508, 0.1423, 0.7113, 0.1264, 0.7093, 0.1743, 0.6043, 0.3201, 0.669, 0.2984, 0.6458, 0.2513, 0.5941, 0.2686, 0.6798, 0.04316, 0.6171, 0.01899, 0.6043, 0.02775, 0.6545, 0.04708, 0.4476, 0.08787, 0.4345, 0.1557, 0.4591, 0.08365, 0.4874, 0.04485, 0.4476, 0.08787, 0.4591, 0.08365, 0.4983, 0.04738, 0.5371, 0.3124, 0.6043, 0.3201, 0.5941, 0.2686, 0.5397, 0.2702, 0.7268, 0.08646, 0.6798, 0.04316, 0.6545, 0.04708, 0.692, 0.08173, 0.7195, 0.257, 0.7483, 0.2022, 0.7093, 0.1743, 0.6863, 0.2182, 0.4591, 0.08365, 0.4345, 0.1557, 0.483, 0.1115, 0.5481, 0.01765, 0.4874, 0.04485, 0.4983, 0.04738, 0.5491, 0.02667, 0.692, 0.08173, 0.6545, 0.04708, 0.6342, 0.09847, 0.6605, 0.1227, 0.6875, 0.6361, 0.6423, 0.6109, 0.6423, 0.5768, 0.6875, 0.5874, 0.4727, 0.7264, 0.4837, 0.6914, 0.5261, 0.696, 0.5231, 0.7442, 0.5236, 0.5031, 0.5276, 0.5178, 0.4881, 0.5282, 0.4731, 0.5232, 0.6282, 0.7203, 0.6008, 0.6698, 0.6278, 0.6435, 0.6667, 0.6827, 0.6667, 0.6827, 0.6278, 0.6435, 0.6423, 0.6109, 0.6875, 0.6361, 0.578, 0.7431, 0.5657, 0.6858, 0.6008, 0.6698, 0.6282, 0.7203, 0.578, 0.4986, 0.5657, 0.5146, 0.5276, 0.5178, 0.5236, 0.5031, 0.4217, 0.6699, 0.4837, 0.6914, 0.4727, 0.7264, 0.6282, 0.513, 0.6008, 0.5247, 0.5657, 0.5146, 0.578, 0.4986, 0.6875, 0.5874, 0.6423, 0.5768, 0.6278, 0.5466, 0.6667, 0.5442, 0.5231, 0.7442, 0.5261, 0.696, 0.5657, 0.6858, 0.578, 0.7431, 0.4606, 0.7271, 0.4727, 0.7264, 0.5231, 0.7442, 0.5141, 0.7508, 0.4731, 0.5232, 0.4881, 0.5282, 0.4524, 0.5533, 0.4345, 0.5578, 0.7175, 0.5572, 0.6875, 0.5874, 0.6667, 0.5442, 0.6915, 0.5032, 0.6434, 0.7233, 0.6282, 0.7203, 0.6667, 0.6827, 0.6915, 0.6763, 0.4217, 0.6699, 0.4727, 0.7264, 0.4606, 0.7271, 0.5806, 0.4461, 0.578, 0.4986, 0.5236, 0.5031, 0.5127, 0.4518, 0.7175, 0.618, 0.6875, 0.6361, 0.6875, 0.5874, 0.7175, 0.5572, 0.5806, 0.7518, 0.578, 0.7431, 0.6282, 0.7203, 0.6434, 0.7233, 0.6434, 0.4642, 0.6282, 0.513, 0.578, 0.4986, 0.5806, 0.4461, 0.4166, 0.533, 0.4345, 0.5578, 0.4065, 0.6029, 0.454, 0.4855, 0.4731, 0.5232, 0.4345, 0.5578, 0.4166, 0.533, 0.5141, 0.7508, 0.5231, 0.7442, 0.578, 0.7431, 0.5806, 0.7518, 0.6915, 0.5032, 0.6667, 0.5442, 0.6282, 0.513, 0.6434, 0.4642, 0.6915, 0.6763, 0.6667, 0.6827, 0.6875, 0.6361, 0.7175, 0.618, 0.4345, 0.5578, 0.4524, 0.5533, 0.4065, 0.6029, 0.5127, 0.4518, 0.5236, 0.5031, 0.4731, 0.5232, 0.454, 0.4855, 0.6667, 0.5442, 0.6278, 0.5466, 0.6008, 0.5247, 0.6282, 0.513])
me_cylinder.materials.append(mat_material_001)
me_cylinder.use_remesh_preserve_volume = False
me_cylinder.use_remesh_preserve_attributes = False
me_cylinder.use_mirror_vertex_groups = False
me_cylinder.update()

# ---- objects
ob_cylinder = bpy.data.objects.new('Cylinder', me_cylinder)

# ---- transforms, parenting, visibility, modifiers, constraints
ob_cylinder.location = (0.0, 0.0, 0.0)
ob_cylinder.lineart.crease_threshold = 0.0
_m = ob_cylinder.modifiers.new('EdgeSplit', 'EDGE_SPLIT')
_m.split_angle = 1.684

# ---- collection membership
col_collection_1.objects.link(ob_cylinder)

# ---- scene / render settings (as saved in the file)
scene.frame_start = 1; scene.frame_end = 250; scene.frame_set(1)
scene.render.engine = 'CYCLES'
scene.render.resolution_percentage = 50
scene.render.dither_intensity = 0.0
scene.cycles.use_denoising = False
scene.cycles.samples = 128
scene.cycles.sampling_pattern = 'TABULATED_SOBOL'
scene.cycles.use_adaptive_sampling = False
scene.cycles.use_light_tree = False
scene.cycles.blur_glossy = 0.0
scene.cycles.sample_clamp_indirect = 0.0
scene.view_settings.view_transform = 'Standard'
bpy.context.view_layer.update()

# ---- added for rendering (the .blend has no active camera and no usable light): camera, sun
cam_auto = bpy.data.cameras.new('AutoCamera')
cam_auto.lens = 50.0
cam_auto.sensor_width = 36.0
cam_auto.clip_end = 1000.0
ob_auto_camera = bpy.data.objects.new('AutoCamera', cam_auto)
scene.collection.objects.link(ob_auto_camera)
ob_auto_camera.location = (8.31438, -10.1119, 9.52692)
ob_auto_camera.rotation_euler = (1.09748, -7.21219e-08, 0.694738)
scene.camera = ob_auto_camera
light_auto_sun = bpy.data.lights.new('AutoSun', 'SUN')
light_auto_sun.energy = 3.0
light_auto_sun.angle = 0.0523599
ob_auto_sun = bpy.data.objects.new('AutoSun', light_auto_sun)
scene.collection.objects.link(ob_auto_sun)
ob_auto_sun.rotation_euler = (0.872665, 0.174533, 0.523599)
bpy.context.view_layer.update()
